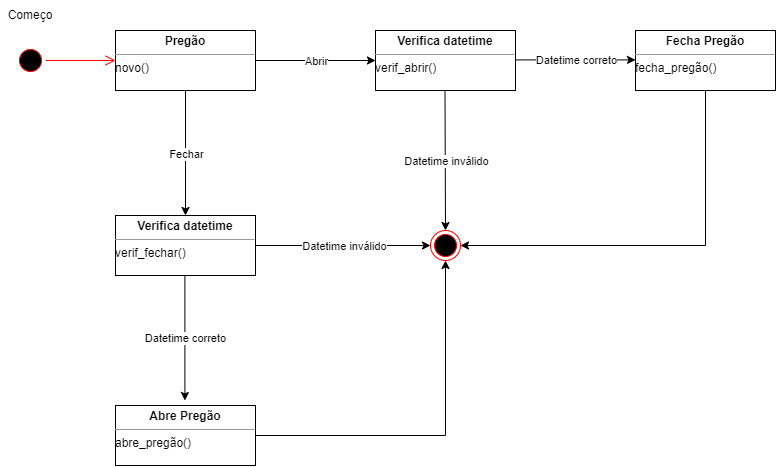

The diagram above was exported from draw.io. Its source (the exported page's mxGraphModel, read from the mxfile embedded in the PNG):
<mxGraphModel dx="850" dy="1082" grid="1" gridSize="10" guides="1" tooltips="1" connect="1" arrows="1" fold="1" page="1" pageScale="1" pageWidth="827" pageHeight="1169" math="0" shadow="0">
  <root>
    <mxCell id="0" />
    <mxCell id="1" parent="0" />
    <mxCell id="9M7FCsi-fVChKUEY13EG-4" value="" style="ellipse;html=1;shape=startState;fillColor=#000000;strokeColor=#ff0000;" vertex="1" parent="1">
      <mxGeometry x="220" y="400" width="30" height="30" as="geometry" />
    </mxCell>
    <mxCell id="9M7FCsi-fVChKUEY13EG-5" value="" style="edgeStyle=orthogonalEdgeStyle;html=1;verticalAlign=bottom;endArrow=open;endSize=8;strokeColor=#ff0000;rounded=0;" edge="1" source="9M7FCsi-fVChKUEY13EG-4" parent="1">
      <mxGeometry relative="1" as="geometry">
        <mxPoint x="320" y="415" as="targetPoint" />
      </mxGeometry>
    </mxCell>
    <mxCell id="9M7FCsi-fVChKUEY13EG-6" value="&lt;p style=&quot;margin:0px;margin-top:4px;text-align:center;&quot;&gt;&lt;b&gt;Pregão&lt;/b&gt;&lt;/p&gt;&lt;hr size=&quot;1&quot;&gt;&lt;div style=&quot;height:2px;&quot;&gt;novo()&lt;/div&gt;" style="verticalAlign=top;align=left;overflow=fill;fontSize=12;fontFamily=Helvetica;html=1;" vertex="1" parent="1">
      <mxGeometry x="320" y="385" width="140" height="60" as="geometry" />
    </mxCell>
    <mxCell id="9M7FCsi-fVChKUEY13EG-8" value="&lt;p style=&quot;margin:0px;margin-top:4px;text-align:center;&quot;&gt;&lt;b&gt;Verifica datetime&lt;/b&gt;&lt;/p&gt;&lt;hr size=&quot;1&quot;&gt;&lt;div style=&quot;height:2px;&quot;&gt;verif_abrir()&lt;/div&gt;" style="verticalAlign=top;align=left;overflow=fill;fontSize=12;fontFamily=Helvetica;html=1;" vertex="1" parent="1">
      <mxGeometry x="580" y="385" width="140" height="60" as="geometry" />
    </mxCell>
    <mxCell id="9M7FCsi-fVChKUEY13EG-11" value="" style="endArrow=classic;html=1;rounded=0;exitX=1;exitY=0.5;exitDx=0;exitDy=0;entryX=0;entryY=0.5;entryDx=0;entryDy=0;" edge="1" parent="1" source="9M7FCsi-fVChKUEY13EG-6" target="9M7FCsi-fVChKUEY13EG-8">
      <mxGeometry relative="1" as="geometry">
        <mxPoint x="590" y="510" as="sourcePoint" />
        <mxPoint x="710" y="510" as="targetPoint" />
      </mxGeometry>
    </mxCell>
    <mxCell id="9M7FCsi-fVChKUEY13EG-12" value="Abrir" style="edgeLabel;resizable=0;html=1;align=center;verticalAlign=middle;" connectable="0" vertex="1" parent="9M7FCsi-fVChKUEY13EG-11">
      <mxGeometry relative="1" as="geometry" />
    </mxCell>
    <mxCell id="9M7FCsi-fVChKUEY13EG-16" value="" style="endArrow=classic;html=1;rounded=0;exitX=0.5;exitY=1;exitDx=0;exitDy=0;" edge="1" parent="1" source="9M7FCsi-fVChKUEY13EG-6">
      <mxGeometry relative="1" as="geometry">
        <mxPoint x="360" y="560" as="sourcePoint" />
        <mxPoint x="390" y="570" as="targetPoint" />
      </mxGeometry>
    </mxCell>
    <mxCell id="9M7FCsi-fVChKUEY13EG-17" value="Fechar" style="edgeLabel;resizable=0;html=1;align=center;verticalAlign=middle;" connectable="0" vertex="1" parent="9M7FCsi-fVChKUEY13EG-16">
      <mxGeometry relative="1" as="geometry" />
    </mxCell>
    <mxCell id="9M7FCsi-fVChKUEY13EG-18" value="&lt;p style=&quot;margin:0px;margin-top:4px;text-align:center;&quot;&gt;&lt;b&gt;Verifica datetime&lt;/b&gt;&lt;/p&gt;&lt;hr size=&quot;1&quot;&gt;&lt;div style=&quot;height:2px;&quot;&gt;verif_fechar()&lt;/div&gt;" style="verticalAlign=top;align=left;overflow=fill;fontSize=12;fontFamily=Helvetica;html=1;" vertex="1" parent="1">
      <mxGeometry x="320" y="570" width="140" height="60" as="geometry" />
    </mxCell>
    <mxCell id="9M7FCsi-fVChKUEY13EG-19" value="&lt;p style=&quot;margin:0px;margin-top:4px;text-align:center;&quot;&gt;&lt;b&gt;Abre Pregão&lt;/b&gt;&lt;/p&gt;&lt;hr size=&quot;1&quot;&gt;&lt;div style=&quot;height:2px;&quot;&gt;abre_pregão()&lt;/div&gt;" style="verticalAlign=top;align=left;overflow=fill;fontSize=12;fontFamily=Helvetica;html=1;" vertex="1" parent="1">
      <mxGeometry x="320" y="760" width="140" height="60" as="geometry" />
    </mxCell>
    <mxCell id="9M7FCsi-fVChKUEY13EG-20" value="&lt;p style=&quot;margin:0px;margin-top:4px;text-align:center;&quot;&gt;&lt;b&gt;Fecha Pregão&lt;/b&gt;&lt;/p&gt;&lt;hr size=&quot;1&quot;&gt;&lt;div style=&quot;height:2px;&quot;&gt;fecha_pregão()&lt;/div&gt;" style="verticalAlign=top;align=left;overflow=fill;fontSize=12;fontFamily=Helvetica;html=1;" vertex="1" parent="1">
      <mxGeometry x="840" y="385" width="140" height="60" as="geometry" />
    </mxCell>
    <mxCell id="9M7FCsi-fVChKUEY13EG-21" value="" style="endArrow=classic;html=1;rounded=0;exitX=1;exitY=0.5;exitDx=0;exitDy=0;entryX=0;entryY=0.5;entryDx=0;entryDy=0;" edge="1" parent="1" target="9M7FCsi-fVChKUEY13EG-27">
      <mxGeometry relative="1" as="geometry">
        <mxPoint x="460" y="600" as="sourcePoint" />
        <mxPoint x="580" y="600" as="targetPoint" />
      </mxGeometry>
    </mxCell>
    <mxCell id="9M7FCsi-fVChKUEY13EG-22" value="Datetime inválido" style="edgeLabel;resizable=0;html=1;align=center;verticalAlign=middle;" connectable="0" vertex="1" parent="9M7FCsi-fVChKUEY13EG-21">
      <mxGeometry relative="1" as="geometry" />
    </mxCell>
    <mxCell id="9M7FCsi-fVChKUEY13EG-25" value="" style="endArrow=classic;html=1;rounded=0;exitX=0.5;exitY=1;exitDx=0;exitDy=0;entryX=0.5;entryY=0;entryDx=0;entryDy=0;" edge="1" parent="1" target="9M7FCsi-fVChKUEY13EG-27">
      <mxGeometry relative="1" as="geometry">
        <mxPoint x="649.5" y="445" as="sourcePoint" />
        <mxPoint x="649.5" y="570" as="targetPoint" />
      </mxGeometry>
    </mxCell>
    <mxCell id="9M7FCsi-fVChKUEY13EG-26" value="Datetime inválido" style="edgeLabel;resizable=0;html=1;align=center;verticalAlign=middle;" connectable="0" vertex="1" parent="9M7FCsi-fVChKUEY13EG-25">
      <mxGeometry relative="1" as="geometry" />
    </mxCell>
    <mxCell id="9M7FCsi-fVChKUEY13EG-27" value="" style="ellipse;html=1;shape=endState;fillColor=#000000;strokeColor=#ff0000;" vertex="1" parent="1">
      <mxGeometry x="635" y="585" width="30" height="30" as="geometry" />
    </mxCell>
    <mxCell id="9M7FCsi-fVChKUEY13EG-29" value="" style="endArrow=none;html=1;rounded=0;exitX=1;exitY=0.5;exitDx=0;exitDy=0;" edge="1" parent="1" source="9M7FCsi-fVChKUEY13EG-19">
      <mxGeometry width="50" height="50" relative="1" as="geometry">
        <mxPoint x="440" y="540" as="sourcePoint" />
        <mxPoint x="650" y="790" as="targetPoint" />
      </mxGeometry>
    </mxCell>
    <mxCell id="9M7FCsi-fVChKUEY13EG-30" value="" style="endArrow=classic;html=1;rounded=0;exitX=0.5;exitY=1;exitDx=0;exitDy=0;" edge="1" parent="1">
      <mxGeometry relative="1" as="geometry">
        <mxPoint x="389.41" y="630.0000000000002" as="sourcePoint" />
        <mxPoint x="389.41" y="754.9999999999998" as="targetPoint" />
      </mxGeometry>
    </mxCell>
    <mxCell id="9M7FCsi-fVChKUEY13EG-31" value="Datetime correto" style="edgeLabel;resizable=0;html=1;align=center;verticalAlign=middle;" connectable="0" vertex="1" parent="9M7FCsi-fVChKUEY13EG-30">
      <mxGeometry relative="1" as="geometry" />
    </mxCell>
    <mxCell id="9M7FCsi-fVChKUEY13EG-32" value="" style="endArrow=classic;html=1;rounded=0;exitX=1;exitY=0.5;exitDx=0;exitDy=0;entryX=0;entryY=0.5;entryDx=0;entryDy=0;" edge="1" parent="1">
      <mxGeometry relative="1" as="geometry">
        <mxPoint x="720" y="414.41" as="sourcePoint" />
        <mxPoint x="840" y="414.41" as="targetPoint" />
      </mxGeometry>
    </mxCell>
    <mxCell id="9M7FCsi-fVChKUEY13EG-33" value="Datetime correto" style="edgeLabel;resizable=0;html=1;align=center;verticalAlign=middle;" connectable="0" vertex="1" parent="9M7FCsi-fVChKUEY13EG-32">
      <mxGeometry relative="1" as="geometry" />
    </mxCell>
    <mxCell id="9M7FCsi-fVChKUEY13EG-34" value="" style="endArrow=classic;html=1;rounded=0;entryX=0.5;entryY=1;entryDx=0;entryDy=0;" edge="1" parent="1" target="9M7FCsi-fVChKUEY13EG-27">
      <mxGeometry width="50" height="50" relative="1" as="geometry">
        <mxPoint x="650" y="790" as="sourcePoint" />
        <mxPoint x="760" y="660" as="targetPoint" />
      </mxGeometry>
    </mxCell>
    <mxCell id="9M7FCsi-fVChKUEY13EG-35" value="" style="endArrow=none;html=1;rounded=0;entryX=0.5;entryY=1;entryDx=0;entryDy=0;" edge="1" parent="1" target="9M7FCsi-fVChKUEY13EG-20">
      <mxGeometry width="50" height="50" relative="1" as="geometry">
        <mxPoint x="910" y="600" as="sourcePoint" />
        <mxPoint x="690" y="590" as="targetPoint" />
      </mxGeometry>
    </mxCell>
    <mxCell id="9M7FCsi-fVChKUEY13EG-36" value="" style="endArrow=classic;html=1;rounded=0;entryX=1;entryY=0.5;entryDx=0;entryDy=0;" edge="1" parent="1" target="9M7FCsi-fVChKUEY13EG-27">
      <mxGeometry width="50" height="50" relative="1" as="geometry">
        <mxPoint x="910" y="600" as="sourcePoint" />
        <mxPoint x="690" y="590" as="targetPoint" />
      </mxGeometry>
    </mxCell>
    <mxCell id="9M7FCsi-fVChKUEY13EG-37" value="Começo" style="text;html=1;strokeColor=none;fillColor=none;align=center;verticalAlign=middle;whiteSpace=wrap;rounded=0;" vertex="1" parent="1">
      <mxGeometry x="205" y="355" width="60" height="30" as="geometry" />
    </mxCell>
  </root>
</mxGraphModel>